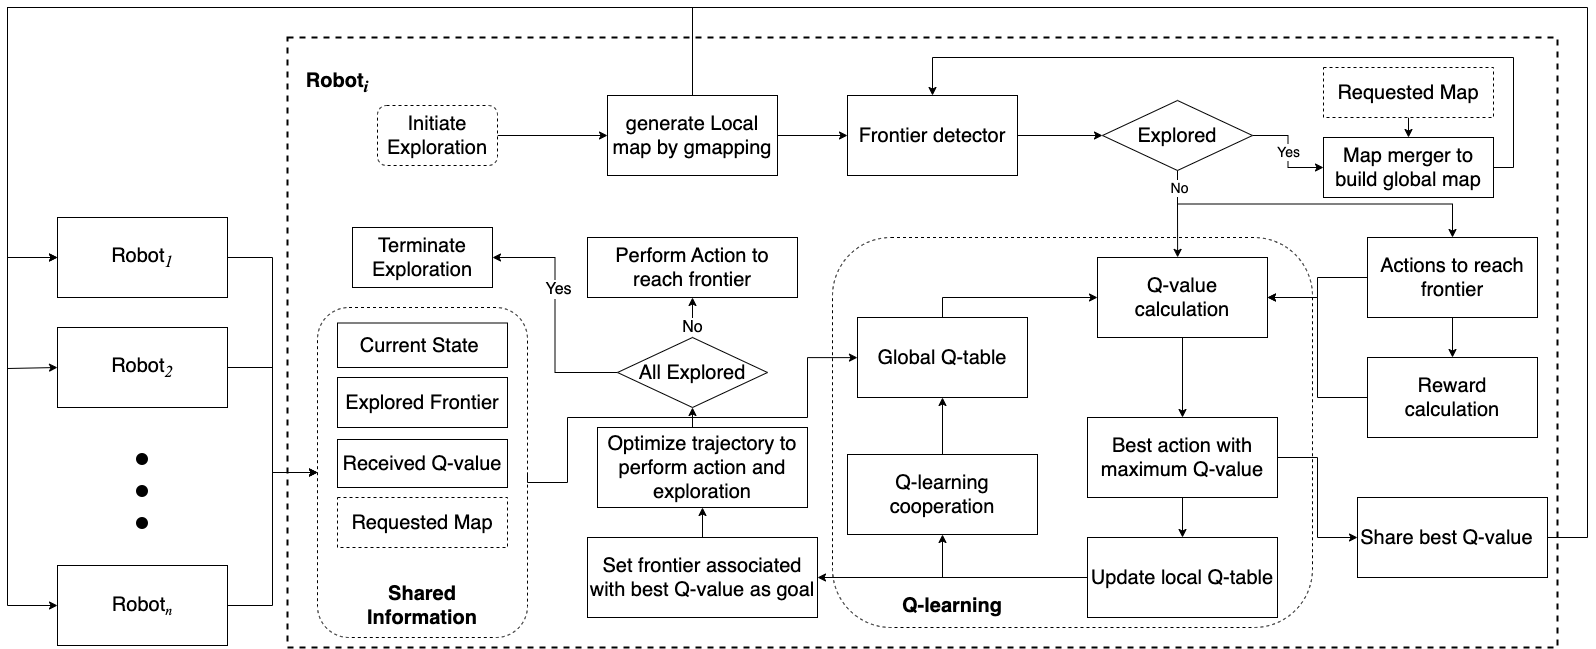

The diagram above was exported from draw.io. Its source (the exported page's mxGraphModel, read from the mxfile embedded in the PNG):
<mxGraphModel dx="2021" dy="766" grid="1" gridSize="10" guides="1" tooltips="1" connect="1" arrows="1" fold="1" page="1" pageScale="1" pageWidth="827" pageHeight="1169" math="0" shadow="0">
  <root>
    <mxCell id="0" />
    <mxCell id="1" parent="0" />
    <mxCell id="556ze0NRAF8t5yd9pPXa-6" value="" style="rounded=0;whiteSpace=wrap;html=1;strokeWidth=2;dashed=1;" parent="1" vertex="1">
      <mxGeometry x="120" y="510" width="1270" height="610" as="geometry" />
    </mxCell>
    <mxCell id="556ze0NRAF8t5yd9pPXa-7" value="&lt;b style=&quot;font-size: 20px;&quot;&gt;Robot&lt;font style=&quot;font-size: 20px;&quot; face=&quot;Times New Roman&quot;&gt;&lt;i&gt;&lt;sub&gt;i&lt;/sub&gt;&lt;/i&gt;&lt;/font&gt;&lt;/b&gt;" style="text;html=1;strokeColor=none;fillColor=none;align=center;verticalAlign=middle;whiteSpace=wrap;rounded=0;strokeWidth=2;fontSize=15;" parent="1" vertex="1">
      <mxGeometry x="130" y="540" width="80" height="30" as="geometry" />
    </mxCell>
    <mxCell id="556ze0NRAF8t5yd9pPXa-8" value="Terminate Exploration" style="rounded=0;whiteSpace=wrap;html=1;fontSize=20;" parent="1" vertex="1">
      <mxGeometry x="185" y="700" width="140" height="60" as="geometry" />
    </mxCell>
    <mxCell id="556ze0NRAF8t5yd9pPXa-69" style="edgeStyle=orthogonalEdgeStyle;rounded=0;orthogonalLoop=1;jettySize=auto;html=1;exitX=0.5;exitY=0;exitDx=0;exitDy=0;entryX=0;entryY=0.5;entryDx=0;entryDy=0;fontFamily=Times New Roman;fontSize=20;" parent="1" source="556ze0NRAF8t5yd9pPXa-9" target="556ze0NRAF8t5yd9pPXa-59" edge="1">
      <mxGeometry relative="1" as="geometry">
        <Array as="points">
          <mxPoint x="525" y="480" />
          <mxPoint x="-160" y="480" />
          <mxPoint x="-160" y="730" />
        </Array>
      </mxGeometry>
    </mxCell>
    <mxCell id="556ze0NRAF8t5yd9pPXa-71" style="edgeStyle=orthogonalEdgeStyle;rounded=0;orthogonalLoop=1;jettySize=auto;html=1;exitX=0.5;exitY=0;exitDx=0;exitDy=0;entryX=0;entryY=0.5;entryDx=0;entryDy=0;fontFamily=Times New Roman;fontSize=20;" parent="1" source="556ze0NRAF8t5yd9pPXa-9" target="556ze0NRAF8t5yd9pPXa-60" edge="1">
      <mxGeometry relative="1" as="geometry">
        <Array as="points">
          <mxPoint x="525" y="480" />
          <mxPoint x="-160" y="480" />
          <mxPoint x="-160" y="841" />
        </Array>
      </mxGeometry>
    </mxCell>
    <mxCell id="556ze0NRAF8t5yd9pPXa-72" style="edgeStyle=orthogonalEdgeStyle;rounded=0;orthogonalLoop=1;jettySize=auto;html=1;exitX=0.5;exitY=0;exitDx=0;exitDy=0;entryX=0;entryY=0.5;entryDx=0;entryDy=0;fontFamily=Times New Roman;fontSize=20;" parent="1" source="556ze0NRAF8t5yd9pPXa-9" target="556ze0NRAF8t5yd9pPXa-61" edge="1">
      <mxGeometry relative="1" as="geometry">
        <Array as="points">
          <mxPoint x="525" y="480" />
          <mxPoint x="-160" y="480" />
          <mxPoint x="-160" y="1078" />
        </Array>
      </mxGeometry>
    </mxCell>
    <mxCell id="b3iK1o4ptW0QP0Bk-Xxx-11" style="edgeStyle=orthogonalEdgeStyle;rounded=0;orthogonalLoop=1;jettySize=auto;html=1;exitX=1;exitY=0.5;exitDx=0;exitDy=0;entryX=0;entryY=0.5;entryDx=0;entryDy=0;fontSize=14;" parent="1" source="556ze0NRAF8t5yd9pPXa-9" target="556ze0NRAF8t5yd9pPXa-12" edge="1">
      <mxGeometry relative="1" as="geometry" />
    </mxCell>
    <mxCell id="556ze0NRAF8t5yd9pPXa-9" value="generate Local map by gmapping" style="rounded=0;whiteSpace=wrap;html=1;fontSize=20;" parent="1" vertex="1">
      <mxGeometry x="440" y="568" width="170" height="80" as="geometry" />
    </mxCell>
    <mxCell id="556ze0NRAF8t5yd9pPXa-10" value="Current State&amp;nbsp;" style="rounded=0;whiteSpace=wrap;html=1;fontSize=20;" parent="1" vertex="1">
      <mxGeometry x="170" y="795.5" width="170" height="44.5" as="geometry" />
    </mxCell>
    <mxCell id="b3iK1o4ptW0QP0Bk-Xxx-18" style="edgeStyle=orthogonalEdgeStyle;rounded=0;orthogonalLoop=1;jettySize=auto;html=1;exitX=1;exitY=0.5;exitDx=0;exitDy=0;entryX=0.5;entryY=0;entryDx=0;entryDy=0;fontSize=14;" parent="1" source="556ze0NRAF8t5yd9pPXa-11" target="556ze0NRAF8t5yd9pPXa-12" edge="1">
      <mxGeometry relative="1" as="geometry">
        <Array as="points">
          <mxPoint x="1346" y="640" />
          <mxPoint x="1346" y="530" />
          <mxPoint x="765" y="530" />
        </Array>
      </mxGeometry>
    </mxCell>
    <mxCell id="556ze0NRAF8t5yd9pPXa-11" value="Map merger to build global map" style="rounded=0;whiteSpace=wrap;html=1;fontSize=20;" parent="1" vertex="1">
      <mxGeometry x="1156" y="610" width="170" height="60" as="geometry" />
    </mxCell>
    <mxCell id="b3iK1o4ptW0QP0Bk-Xxx-4" style="edgeStyle=orthogonalEdgeStyle;rounded=0;orthogonalLoop=1;jettySize=auto;html=1;exitX=1;exitY=0.5;exitDx=0;exitDy=0;entryX=0;entryY=0.5;entryDx=0;entryDy=0;" parent="1" source="556ze0NRAF8t5yd9pPXa-12" target="b3iK1o4ptW0QP0Bk-Xxx-3" edge="1">
      <mxGeometry relative="1" as="geometry" />
    </mxCell>
    <mxCell id="556ze0NRAF8t5yd9pPXa-12" value="Frontier detector" style="rounded=0;whiteSpace=wrap;html=1;fontSize=20;" parent="1" vertex="1">
      <mxGeometry x="680" y="568" width="170" height="80" as="geometry" />
    </mxCell>
    <mxCell id="556ze0NRAF8t5yd9pPXa-32" style="edgeStyle=orthogonalEdgeStyle;rounded=0;orthogonalLoop=1;jettySize=auto;html=1;exitX=0.5;exitY=1;exitDx=0;exitDy=0;fontSize=20;" parent="1" source="556ze0NRAF8t5yd9pPXa-13" target="556ze0NRAF8t5yd9pPXa-22" edge="1">
      <mxGeometry relative="1" as="geometry" />
    </mxCell>
    <mxCell id="556ze0NRAF8t5yd9pPXa-13" value="Q-value calculation" style="rounded=0;whiteSpace=wrap;html=1;fontSize=20;" parent="1" vertex="1">
      <mxGeometry x="930" y="730" width="170" height="80" as="geometry" />
    </mxCell>
    <mxCell id="556ze0NRAF8t5yd9pPXa-16" style="edgeStyle=orthogonalEdgeStyle;rounded=0;orthogonalLoop=1;jettySize=auto;html=1;exitX=0;exitY=0.5;exitDx=0;exitDy=0;entryX=1;entryY=0.5;entryDx=0;entryDy=0;fontSize=20;" parent="1" source="556ze0NRAF8t5yd9pPXa-14" target="556ze0NRAF8t5yd9pPXa-13" edge="1">
      <mxGeometry relative="1" as="geometry" />
    </mxCell>
    <mxCell id="556ze0NRAF8t5yd9pPXa-27" style="edgeStyle=orthogonalEdgeStyle;rounded=0;orthogonalLoop=1;jettySize=auto;html=1;exitX=0.5;exitY=1;exitDx=0;exitDy=0;entryX=0.5;entryY=0;entryDx=0;entryDy=0;fontSize=20;" parent="1" source="556ze0NRAF8t5yd9pPXa-14" target="556ze0NRAF8t5yd9pPXa-25" edge="1">
      <mxGeometry relative="1" as="geometry" />
    </mxCell>
    <mxCell id="556ze0NRAF8t5yd9pPXa-14" value="Actions to reach frontier" style="rounded=0;whiteSpace=wrap;html=1;fontSize=20;" parent="1" vertex="1">
      <mxGeometry x="1200" y="710" width="170" height="80" as="geometry" />
    </mxCell>
    <mxCell id="556ze0NRAF8t5yd9pPXa-39" style="edgeStyle=orthogonalEdgeStyle;rounded=0;orthogonalLoop=1;jettySize=auto;html=1;exitX=1;exitY=0.5;exitDx=0;exitDy=0;entryX=0;entryY=0.5;entryDx=0;entryDy=0;fontSize=20;" parent="1" source="556ze0NRAF8t5yd9pPXa-22" target="556ze0NRAF8t5yd9pPXa-34" edge="1">
      <mxGeometry relative="1" as="geometry" />
    </mxCell>
    <mxCell id="556ze0NRAF8t5yd9pPXa-40" style="edgeStyle=orthogonalEdgeStyle;rounded=0;orthogonalLoop=1;jettySize=auto;html=1;exitX=0.5;exitY=1;exitDx=0;exitDy=0;entryX=0.5;entryY=0;entryDx=0;entryDy=0;fontSize=20;" parent="1" source="556ze0NRAF8t5yd9pPXa-22" target="556ze0NRAF8t5yd9pPXa-33" edge="1">
      <mxGeometry relative="1" as="geometry" />
    </mxCell>
    <mxCell id="556ze0NRAF8t5yd9pPXa-22" value="Best action with maximum Q-value" style="rounded=0;whiteSpace=wrap;html=1;fontSize=20;" parent="1" vertex="1">
      <mxGeometry x="920" y="890" width="190" height="80" as="geometry" />
    </mxCell>
    <mxCell id="556ze0NRAF8t5yd9pPXa-26" style="edgeStyle=orthogonalEdgeStyle;rounded=0;orthogonalLoop=1;jettySize=auto;html=1;entryX=1;entryY=0.5;entryDx=0;entryDy=0;fontSize=20;" parent="1" source="556ze0NRAF8t5yd9pPXa-25" target="556ze0NRAF8t5yd9pPXa-13" edge="1">
      <mxGeometry relative="1" as="geometry" />
    </mxCell>
    <mxCell id="556ze0NRAF8t5yd9pPXa-25" value="Reward calculation" style="rounded=0;whiteSpace=wrap;html=1;fontSize=20;" parent="1" vertex="1">
      <mxGeometry x="1200" y="830" width="170" height="80" as="geometry" />
    </mxCell>
    <mxCell id="556ze0NRAF8t5yd9pPXa-28" value="Received Q-value" style="rounded=0;whiteSpace=wrap;html=1;fontSize=20;" parent="1" vertex="1">
      <mxGeometry x="170" y="912" width="170" height="48" as="geometry" />
    </mxCell>
    <mxCell id="556ze0NRAF8t5yd9pPXa-31" style="edgeStyle=orthogonalEdgeStyle;rounded=0;orthogonalLoop=1;jettySize=auto;html=1;exitX=0.5;exitY=0;exitDx=0;exitDy=0;entryX=0;entryY=0.5;entryDx=0;entryDy=0;fontSize=20;" parent="1" source="556ze0NRAF8t5yd9pPXa-29" target="556ze0NRAF8t5yd9pPXa-13" edge="1">
      <mxGeometry relative="1" as="geometry" />
    </mxCell>
    <mxCell id="556ze0NRAF8t5yd9pPXa-29" value="Global Q-table" style="rounded=0;whiteSpace=wrap;html=1;fontSize=20;" parent="1" vertex="1">
      <mxGeometry x="690" y="790" width="170" height="80" as="geometry" />
    </mxCell>
    <mxCell id="556ze0NRAF8t5yd9pPXa-36" style="edgeStyle=orthogonalEdgeStyle;rounded=0;orthogonalLoop=1;jettySize=auto;html=1;exitX=0;exitY=0.5;exitDx=0;exitDy=0;fontSize=20;" parent="1" source="556ze0NRAF8t5yd9pPXa-33" target="556ze0NRAF8t5yd9pPXa-35" edge="1">
      <mxGeometry relative="1" as="geometry" />
    </mxCell>
    <mxCell id="556ze0NRAF8t5yd9pPXa-42" style="edgeStyle=orthogonalEdgeStyle;rounded=0;orthogonalLoop=1;jettySize=auto;html=1;exitX=0;exitY=0.5;exitDx=0;exitDy=0;entryX=1;entryY=0.5;entryDx=0;entryDy=0;fontSize=20;" parent="1" source="556ze0NRAF8t5yd9pPXa-33" target="556ze0NRAF8t5yd9pPXa-41" edge="1">
      <mxGeometry relative="1" as="geometry" />
    </mxCell>
    <mxCell id="556ze0NRAF8t5yd9pPXa-33" value="Update local Q-table" style="rounded=0;whiteSpace=wrap;html=1;fontSize=20;" parent="1" vertex="1">
      <mxGeometry x="920" y="1010" width="190" height="80" as="geometry" />
    </mxCell>
    <mxCell id="556ze0NRAF8t5yd9pPXa-73" style="edgeStyle=orthogonalEdgeStyle;rounded=0;orthogonalLoop=1;jettySize=auto;html=1;exitX=1;exitY=0.5;exitDx=0;exitDy=0;entryX=0;entryY=0.5;entryDx=0;entryDy=0;fontFamily=Times New Roman;fontSize=20;" parent="1" source="556ze0NRAF8t5yd9pPXa-34" target="556ze0NRAF8t5yd9pPXa-59" edge="1">
      <mxGeometry relative="1" as="geometry">
        <Array as="points">
          <mxPoint x="1420" y="1010" />
          <mxPoint x="1420" y="480" />
          <mxPoint x="-160" y="480" />
          <mxPoint x="-160" y="730" />
        </Array>
      </mxGeometry>
    </mxCell>
    <mxCell id="556ze0NRAF8t5yd9pPXa-34" value="Share best Q-value&amp;nbsp;&amp;nbsp;" style="rounded=0;whiteSpace=wrap;html=1;fontSize=20;" parent="1" vertex="1">
      <mxGeometry x="1190" y="970" width="190" height="80" as="geometry" />
    </mxCell>
    <mxCell id="556ze0NRAF8t5yd9pPXa-37" style="edgeStyle=orthogonalEdgeStyle;rounded=0;orthogonalLoop=1;jettySize=auto;html=1;exitX=0.5;exitY=0;exitDx=0;exitDy=0;entryX=0.5;entryY=1;entryDx=0;entryDy=0;fontSize=20;" parent="1" source="556ze0NRAF8t5yd9pPXa-35" target="556ze0NRAF8t5yd9pPXa-29" edge="1">
      <mxGeometry relative="1" as="geometry" />
    </mxCell>
    <mxCell id="556ze0NRAF8t5yd9pPXa-35" value="Q-learning cooperation" style="rounded=0;whiteSpace=wrap;html=1;fontSize=20;" parent="1" vertex="1">
      <mxGeometry x="680" y="927" width="190" height="80" as="geometry" />
    </mxCell>
    <mxCell id="-vQoksCj7v92P1rTNUBA-8" style="edgeStyle=orthogonalEdgeStyle;rounded=0;orthogonalLoop=1;jettySize=auto;html=1;exitX=0.5;exitY=0;exitDx=0;exitDy=0;entryX=0.5;entryY=1;entryDx=0;entryDy=0;fontSize=14;" parent="1" source="556ze0NRAF8t5yd9pPXa-41" target="556ze0NRAF8t5yd9pPXa-43" edge="1">
      <mxGeometry relative="1" as="geometry" />
    </mxCell>
    <mxCell id="556ze0NRAF8t5yd9pPXa-41" value="Set frontier associated with best Q-value as goal" style="rounded=0;whiteSpace=wrap;html=1;fontSize=20;" parent="1" vertex="1">
      <mxGeometry x="420" y="1010" width="230" height="80" as="geometry" />
    </mxCell>
    <mxCell id="-vQoksCj7v92P1rTNUBA-2" style="edgeStyle=orthogonalEdgeStyle;rounded=0;orthogonalLoop=1;jettySize=auto;html=1;exitX=0.5;exitY=0;exitDx=0;exitDy=0;entryX=0.5;entryY=1;entryDx=0;entryDy=0;" parent="1" source="556ze0NRAF8t5yd9pPXa-43" target="-vQoksCj7v92P1rTNUBA-1" edge="1">
      <mxGeometry relative="1" as="geometry" />
    </mxCell>
    <mxCell id="556ze0NRAF8t5yd9pPXa-43" value="Optimize trajectory to perform action and exploration" style="rounded=0;whiteSpace=wrap;html=1;fontSize=20;" parent="1" vertex="1">
      <mxGeometry x="430" y="900" width="210" height="80" as="geometry" />
    </mxCell>
    <mxCell id="-vQoksCj7v92P1rTNUBA-20" style="edgeStyle=orthogonalEdgeStyle;rounded=0;orthogonalLoop=1;jettySize=auto;html=1;exitX=1;exitY=0.5;exitDx=0;exitDy=0;entryX=0.052;entryY=0.308;entryDx=0;entryDy=0;entryPerimeter=0;fontSize=16;" parent="1" source="556ze0NRAF8t5yd9pPXa-52" target="556ze0NRAF8t5yd9pPXa-56" edge="1">
      <mxGeometry relative="1" as="geometry">
        <Array as="points">
          <mxPoint x="400" y="955" />
          <mxPoint x="400" y="890" />
          <mxPoint x="640" y="890" />
          <mxPoint x="640" y="830" />
        </Array>
      </mxGeometry>
    </mxCell>
    <mxCell id="556ze0NRAF8t5yd9pPXa-52" value="" style="rounded=1;whiteSpace=wrap;html=1;fontSize=20;fillColor=none;dashed=1;" parent="1" vertex="1">
      <mxGeometry x="150" y="780" width="210" height="330" as="geometry" />
    </mxCell>
    <mxCell id="556ze0NRAF8t5yd9pPXa-53" value="&lt;b&gt;Shared Information&lt;/b&gt;" style="text;html=1;strokeColor=none;fillColor=none;align=center;verticalAlign=middle;whiteSpace=wrap;rounded=0;dashed=1;fontSize=20;" parent="1" vertex="1">
      <mxGeometry x="170" y="1063" width="170" height="30" as="geometry" />
    </mxCell>
    <mxCell id="556ze0NRAF8t5yd9pPXa-56" value="" style="rounded=1;whiteSpace=wrap;html=1;fontSize=20;fillColor=none;dashed=1;" parent="1" vertex="1">
      <mxGeometry x="665" y="710" width="480" height="390" as="geometry" />
    </mxCell>
    <mxCell id="556ze0NRAF8t5yd9pPXa-58" value="&lt;b&gt;Q-learning&lt;/b&gt;" style="text;html=1;strokeColor=none;fillColor=none;align=center;verticalAlign=middle;whiteSpace=wrap;rounded=0;dashed=1;fontSize=20;" parent="1" vertex="1">
      <mxGeometry x="700" y="1063" width="170" height="30" as="geometry" />
    </mxCell>
    <mxCell id="-vQoksCj7v92P1rTNUBA-14" style="edgeStyle=orthogonalEdgeStyle;rounded=0;orthogonalLoop=1;jettySize=auto;html=1;exitX=1;exitY=0.5;exitDx=0;exitDy=0;fontSize=14;entryX=0;entryY=0.5;entryDx=0;entryDy=0;" parent="1" source="556ze0NRAF8t5yd9pPXa-59" target="556ze0NRAF8t5yd9pPXa-52" edge="1">
      <mxGeometry relative="1" as="geometry" />
    </mxCell>
    <mxCell id="556ze0NRAF8t5yd9pPXa-59" value="Robot&lt;font face=&quot;Times New Roman&quot;&gt;&lt;i&gt;&lt;sub&gt;1&lt;/sub&gt;&lt;/i&gt;&lt;/font&gt;" style="rounded=0;whiteSpace=wrap;html=1;fontSize=20;" parent="1" vertex="1">
      <mxGeometry x="-110" y="690" width="170" height="80" as="geometry" />
    </mxCell>
    <mxCell id="-vQoksCj7v92P1rTNUBA-15" style="edgeStyle=orthogonalEdgeStyle;rounded=0;orthogonalLoop=1;jettySize=auto;html=1;exitX=1;exitY=0.5;exitDx=0;exitDy=0;fontSize=14;entryX=0;entryY=0.5;entryDx=0;entryDy=0;" parent="1" source="556ze0NRAF8t5yd9pPXa-60" target="556ze0NRAF8t5yd9pPXa-52" edge="1">
      <mxGeometry relative="1" as="geometry">
        <mxPoint x="150" y="840" as="targetPoint" />
      </mxGeometry>
    </mxCell>
    <mxCell id="556ze0NRAF8t5yd9pPXa-60" value="Robot&lt;font face=&quot;Times New Roman&quot;&gt;&lt;i&gt;&lt;sub&gt;2&lt;/sub&gt;&lt;/i&gt;&lt;/font&gt;" style="rounded=0;whiteSpace=wrap;html=1;fontSize=20;" parent="1" vertex="1">
      <mxGeometry x="-110" y="800" width="170" height="80" as="geometry" />
    </mxCell>
    <mxCell id="-vQoksCj7v92P1rTNUBA-17" style="edgeStyle=orthogonalEdgeStyle;rounded=0;orthogonalLoop=1;jettySize=auto;html=1;exitX=1;exitY=0.5;exitDx=0;exitDy=0;entryX=0;entryY=0.5;entryDx=0;entryDy=0;fontSize=14;" parent="1" source="556ze0NRAF8t5yd9pPXa-61" target="556ze0NRAF8t5yd9pPXa-52" edge="1">
      <mxGeometry relative="1" as="geometry" />
    </mxCell>
    <mxCell id="556ze0NRAF8t5yd9pPXa-61" value="Robot&lt;font face=&quot;Times New Roman&quot;&gt;&lt;span style=&quot;font-size: 16.6667px;&quot;&gt;&lt;i&gt;&lt;sub&gt;n&lt;/sub&gt;&lt;/i&gt;&lt;/span&gt;&lt;/font&gt;" style="rounded=0;whiteSpace=wrap;html=1;fontSize=20;" parent="1" vertex="1">
      <mxGeometry x="-110" y="1038" width="170" height="80" as="geometry" />
    </mxCell>
    <mxCell id="556ze0NRAF8t5yd9pPXa-63" value="" style="shape=image;html=1;verticalAlign=top;verticalLabelPosition=bottom;labelBackgroundColor=#ffffff;imageAspect=0;aspect=fixed;image=https://cdn0.iconfinder.com/data/icons/phosphor-fill-vol-2/256/dots-three-vertical-fill-128.png;dashed=1;fontFamily=Times New Roman;fontSize=20;fillColor=none;" parent="1" vertex="1">
      <mxGeometry x="-89" y="900" width="128" height="128" as="geometry" />
    </mxCell>
    <mxCell id="-vQoksCj7v92P1rTNUBA-9" value="&lt;font style=&quot;font-size: 16px;&quot;&gt;No&lt;/font&gt;" style="edgeStyle=orthogonalEdgeStyle;rounded=0;orthogonalLoop=1;jettySize=auto;html=1;exitX=0.5;exitY=0;exitDx=0;exitDy=0;fontSize=14;entryX=0.5;entryY=1;entryDx=0;entryDy=0;" parent="1" source="-vQoksCj7v92P1rTNUBA-1" target="b3iK1o4ptW0QP0Bk-Xxx-1" edge="1">
      <mxGeometry x="-0.4937" relative="1" as="geometry">
        <mxPoint as="offset" />
      </mxGeometry>
    </mxCell>
    <mxCell id="-vQoksCj7v92P1rTNUBA-11" style="edgeStyle=orthogonalEdgeStyle;rounded=0;orthogonalLoop=1;jettySize=auto;html=1;exitX=0;exitY=0.5;exitDx=0;exitDy=0;entryX=1;entryY=0.5;entryDx=0;entryDy=0;fontSize=14;" parent="1" source="-vQoksCj7v92P1rTNUBA-1" target="556ze0NRAF8t5yd9pPXa-8" edge="1">
      <mxGeometry relative="1" as="geometry" />
    </mxCell>
    <mxCell id="-vQoksCj7v92P1rTNUBA-12" value="&lt;font style=&quot;font-size: 16px;&quot;&gt;Yes&lt;/font&gt;" style="edgeLabel;html=1;align=center;verticalAlign=middle;resizable=0;points=[];fontSize=14;" parent="-vQoksCj7v92P1rTNUBA-11" connectable="0" vertex="1">
      <mxGeometry x="0.2186" y="-3" relative="1" as="geometry">
        <mxPoint as="offset" />
      </mxGeometry>
    </mxCell>
    <mxCell id="-vQoksCj7v92P1rTNUBA-1" value="All Explored" style="rhombus;whiteSpace=wrap;html=1;fontSize=20;" parent="1" vertex="1">
      <mxGeometry x="450" y="810" width="150" height="70" as="geometry" />
    </mxCell>
    <mxCell id="-vQoksCj7v92P1rTNUBA-19" style="edgeStyle=orthogonalEdgeStyle;rounded=0;orthogonalLoop=1;jettySize=auto;html=1;exitX=1;exitY=0.5;exitDx=0;exitDy=0;entryX=0;entryY=0.5;entryDx=0;entryDy=0;fontSize=20;" parent="1" source="-vQoksCj7v92P1rTNUBA-18" target="556ze0NRAF8t5yd9pPXa-9" edge="1">
      <mxGeometry relative="1" as="geometry" />
    </mxCell>
    <mxCell id="-vQoksCj7v92P1rTNUBA-18" value="&lt;font style=&quot;font-size: 20px;&quot;&gt;Initiate Exploration&lt;/font&gt;" style="rounded=1;whiteSpace=wrap;html=1;fontSize=14;dashed=1;" parent="1" vertex="1">
      <mxGeometry x="210" y="578" width="120" height="60" as="geometry" />
    </mxCell>
    <mxCell id="b3iK1o4ptW0QP0Bk-Xxx-1" value="Perform Action to reach frontier" style="rounded=0;whiteSpace=wrap;html=1;fontSize=20;" parent="1" vertex="1">
      <mxGeometry x="420" y="710" width="210" height="60" as="geometry" />
    </mxCell>
    <mxCell id="b3iK1o4ptW0QP0Bk-Xxx-5" style="edgeStyle=orthogonalEdgeStyle;rounded=0;orthogonalLoop=1;jettySize=auto;html=1;exitX=0.5;exitY=1;exitDx=0;exitDy=0;entryX=0.719;entryY=0.051;entryDx=0;entryDy=0;entryPerimeter=0;" parent="1" source="b3iK1o4ptW0QP0Bk-Xxx-3" target="556ze0NRAF8t5yd9pPXa-56" edge="1">
      <mxGeometry relative="1" as="geometry" />
    </mxCell>
    <mxCell id="b3iK1o4ptW0QP0Bk-Xxx-6" style="edgeStyle=orthogonalEdgeStyle;rounded=0;orthogonalLoop=1;jettySize=auto;html=1;exitX=0.5;exitY=1;exitDx=0;exitDy=0;" parent="1" source="b3iK1o4ptW0QP0Bk-Xxx-3" target="556ze0NRAF8t5yd9pPXa-14" edge="1">
      <mxGeometry relative="1" as="geometry" />
    </mxCell>
    <mxCell id="b3iK1o4ptW0QP0Bk-Xxx-17" value="No" style="edgeLabel;html=1;align=center;verticalAlign=middle;resizable=0;points=[];fontSize=14;" parent="b3iK1o4ptW0QP0Bk-Xxx-6" connectable="0" vertex="1">
      <mxGeometry x="-0.8982" y="1" relative="1" as="geometry">
        <mxPoint as="offset" />
      </mxGeometry>
    </mxCell>
    <mxCell id="b3iK1o4ptW0QP0Bk-Xxx-16" value="Yes" style="edgeStyle=orthogonalEdgeStyle;rounded=0;orthogonalLoop=1;jettySize=auto;html=1;exitX=1;exitY=0.5;exitDx=0;exitDy=0;fontSize=14;" parent="1" source="b3iK1o4ptW0QP0Bk-Xxx-3" target="556ze0NRAF8t5yd9pPXa-11" edge="1">
      <mxGeometry relative="1" as="geometry" />
    </mxCell>
    <mxCell id="b3iK1o4ptW0QP0Bk-Xxx-3" value="Explored" style="rhombus;whiteSpace=wrap;html=1;fontSize=20;" parent="1" vertex="1">
      <mxGeometry x="935" y="573" width="150" height="70" as="geometry" />
    </mxCell>
    <mxCell id="b3iK1o4ptW0QP0Bk-Xxx-8" value="Explored Frontier" style="rounded=0;whiteSpace=wrap;html=1;fontSize=20;" parent="1" vertex="1">
      <mxGeometry x="170" y="850" width="170" height="50" as="geometry" />
    </mxCell>
    <mxCell id="b3iK1o4ptW0QP0Bk-Xxx-10" value="Requested Map" style="rounded=0;whiteSpace=wrap;html=1;fontSize=20;dashed=1;" parent="1" vertex="1">
      <mxGeometry x="170" y="970" width="170" height="50" as="geometry" />
    </mxCell>
    <mxCell id="b3iK1o4ptW0QP0Bk-Xxx-15" style="edgeStyle=orthogonalEdgeStyle;rounded=0;orthogonalLoop=1;jettySize=auto;html=1;exitX=0.5;exitY=1;exitDx=0;exitDy=0;entryX=0.5;entryY=0;entryDx=0;entryDy=0;fontSize=14;" parent="1" source="b3iK1o4ptW0QP0Bk-Xxx-12" target="556ze0NRAF8t5yd9pPXa-11" edge="1">
      <mxGeometry relative="1" as="geometry" />
    </mxCell>
    <mxCell id="b3iK1o4ptW0QP0Bk-Xxx-12" value="Requested Map" style="rounded=0;whiteSpace=wrap;html=1;fontSize=20;dashed=1;" parent="1" vertex="1">
      <mxGeometry x="1156" y="540" width="170" height="50" as="geometry" />
    </mxCell>
  </root>
</mxGraphModel>